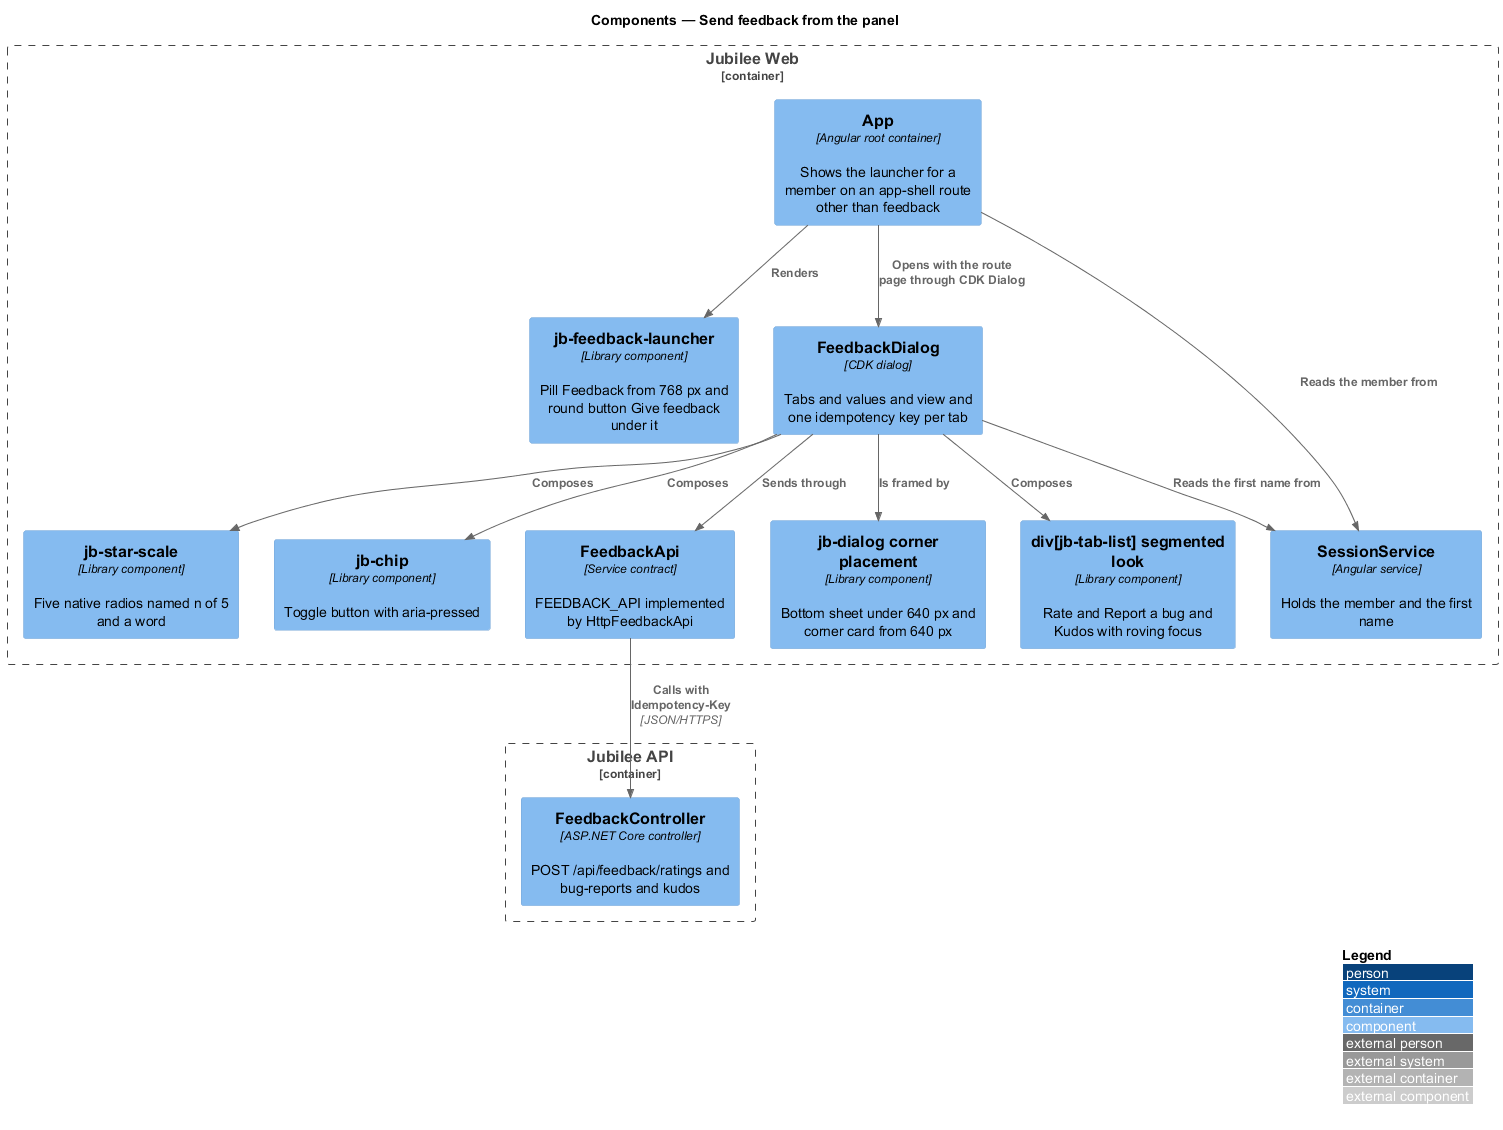

The diagram above was rendered by PlantUML. Its source (embedded in the PNG):
@startuml
!include <C4/C4_Component>
LAYOUT_WITH_LEGEND()
title Components — Send feedback from the panel

Container_Boundary(web, "Jubilee Web") {
  Component(app, "App", "Angular root container", "Shows the launcher for a member on an app-shell route other than feedback")
  Component(launcher, "jb-feedback-launcher", "Library component", "Pill Feedback from 768 px and round button Give feedback under it")
  Component(dialog, "FeedbackDialog", "CDK dialog", "Tabs and values and view and one idempotency key per tab")
  Component(frame, "jb-dialog corner placement", "Library component", "Bottom sheet under 640 px and corner card from 640 px")
  Component(tabs, "div[jb-tab-list] segmented look", "Library component", "Rate and Report a bug and Kudos with roving focus")
  Component(stars, "jb-star-scale", "Library component", "Five native radios named n of 5 and a word")
  Component(chips, "jb-chip", "Library component", "Toggle button with aria-pressed")
  Component(session, "SessionService", "Angular service", "Holds the member and the first name")
  Component(client, "FeedbackApi", "Service contract", "FEEDBACK_API implemented by HttpFeedbackApi")
}
Container_Boundary(api, "Jubilee API") {
  Component(ctrl, "FeedbackController", "ASP.NET Core controller", "POST /api/feedback/ratings and bug-reports and kudos")
}

Rel(app, launcher, "Renders")
Rel(app, session, "Reads the member from")
Rel(app, dialog, "Opens with the route page through CDK Dialog")
Rel(dialog, frame, "Is framed by")
Rel(dialog, tabs, "Composes")
Rel(dialog, stars, "Composes")
Rel(dialog, chips, "Composes")
Rel(dialog, session, "Reads the first name from")
Rel(dialog, client, "Sends through")
Rel(client, ctrl, "Calls with Idempotency-Key", "JSON/HTTPS")
@enduml